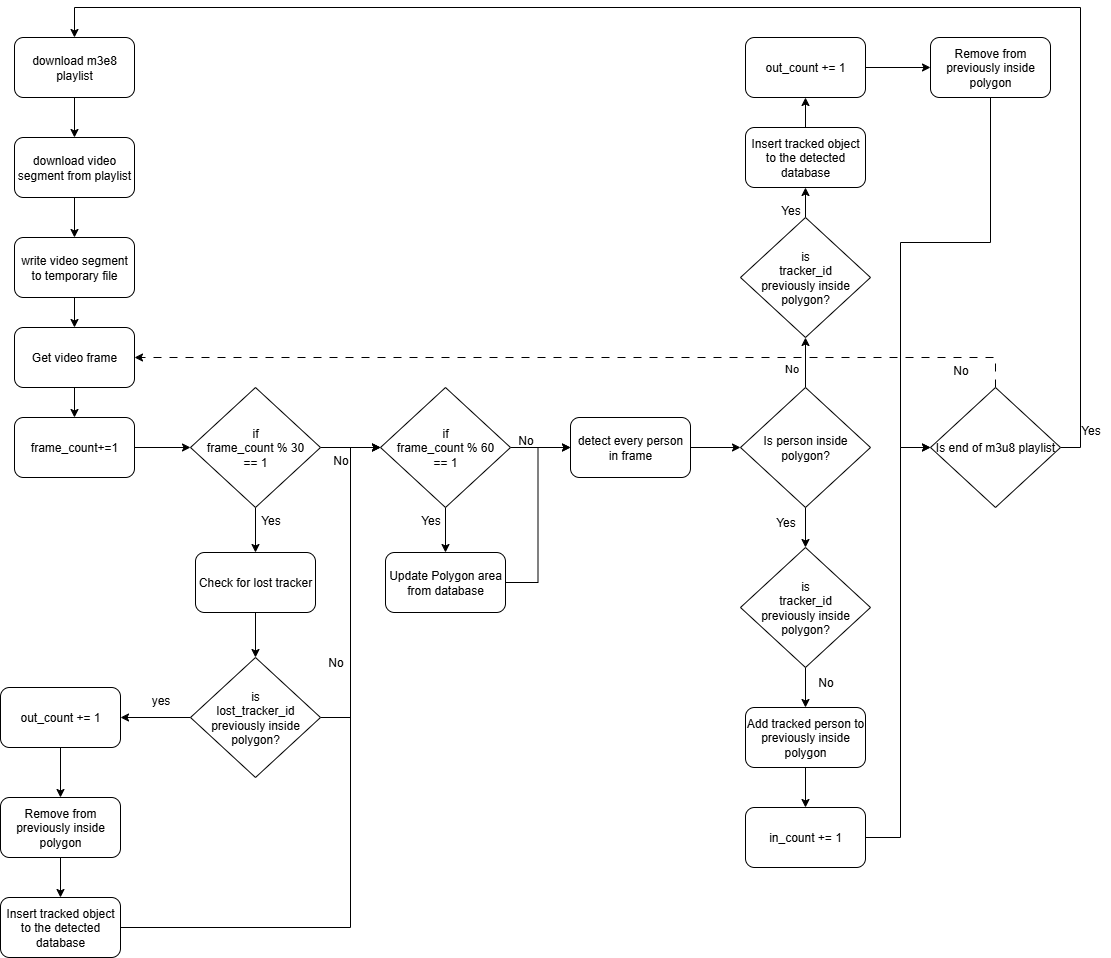

The diagram above was exported from draw.io. Its source (the exported page's mxGraphModel, read from the mxfile embedded in the PNG):
<mxGraphModel dx="1426" dy="751" grid="1" gridSize="10" guides="1" tooltips="1" connect="1" arrows="1" fold="1" page="1" pageScale="1" pageWidth="827" pageHeight="1169" math="0" shadow="0">
  <root>
    <mxCell id="WIyWlLk6GJQsqaUBKTNV-0" />
    <mxCell id="WIyWlLk6GJQsqaUBKTNV-1" parent="WIyWlLk6GJQsqaUBKTNV-0" />
    <mxCell id="BV_G8B3480vgRVFO-LCz-2" style="edgeStyle=orthogonalEdgeStyle;rounded=0;orthogonalLoop=1;jettySize=auto;html=1;entryX=0.5;entryY=0;entryDx=0;entryDy=0;" parent="WIyWlLk6GJQsqaUBKTNV-1" source="BV_G8B3480vgRVFO-LCz-0" target="BV_G8B3480vgRVFO-LCz-1" edge="1">
      <mxGeometry relative="1" as="geometry" />
    </mxCell>
    <mxCell id="BV_G8B3480vgRVFO-LCz-0" value="download m3e8 playlist" style="rounded=1;whiteSpace=wrap;html=1;" parent="WIyWlLk6GJQsqaUBKTNV-1" vertex="1">
      <mxGeometry x="294" y="40" width="120" height="60" as="geometry" />
    </mxCell>
    <mxCell id="BV_G8B3480vgRVFO-LCz-4" style="edgeStyle=orthogonalEdgeStyle;rounded=0;orthogonalLoop=1;jettySize=auto;html=1;entryX=0.5;entryY=0;entryDx=0;entryDy=0;" parent="WIyWlLk6GJQsqaUBKTNV-1" source="BV_G8B3480vgRVFO-LCz-1" target="BV_G8B3480vgRVFO-LCz-3" edge="1">
      <mxGeometry relative="1" as="geometry" />
    </mxCell>
    <mxCell id="BV_G8B3480vgRVFO-LCz-1" value="download video segment from playlist" style="rounded=1;whiteSpace=wrap;html=1;" parent="WIyWlLk6GJQsqaUBKTNV-1" vertex="1">
      <mxGeometry x="294" y="140" width="120" height="60" as="geometry" />
    </mxCell>
    <mxCell id="BV_G8B3480vgRVFO-LCz-66" style="edgeStyle=orthogonalEdgeStyle;rounded=0;orthogonalLoop=1;jettySize=auto;html=1;entryX=0.5;entryY=0;entryDx=0;entryDy=0;" parent="WIyWlLk6GJQsqaUBKTNV-1" source="BV_G8B3480vgRVFO-LCz-3" target="BV_G8B3480vgRVFO-LCz-65" edge="1">
      <mxGeometry relative="1" as="geometry" />
    </mxCell>
    <mxCell id="BV_G8B3480vgRVFO-LCz-3" value="write video segment to temporary file" style="rounded=1;whiteSpace=wrap;html=1;" parent="WIyWlLk6GJQsqaUBKTNV-1" vertex="1">
      <mxGeometry x="294" y="240" width="120" height="60" as="geometry" />
    </mxCell>
    <mxCell id="BV_G8B3480vgRVFO-LCz-8" style="edgeStyle=orthogonalEdgeStyle;rounded=0;orthogonalLoop=1;jettySize=auto;html=1;entryX=0;entryY=0.5;entryDx=0;entryDy=0;" parent="WIyWlLk6GJQsqaUBKTNV-1" source="BV_G8B3480vgRVFO-LCz-5" target="BV_G8B3480vgRVFO-LCz-7" edge="1">
      <mxGeometry relative="1" as="geometry" />
    </mxCell>
    <mxCell id="BV_G8B3480vgRVFO-LCz-5" value="frame_count+=1" style="rounded=1;whiteSpace=wrap;html=1;" parent="WIyWlLk6GJQsqaUBKTNV-1" vertex="1">
      <mxGeometry x="294" y="420" width="120" height="60" as="geometry" />
    </mxCell>
    <mxCell id="BV_G8B3480vgRVFO-LCz-10" style="edgeStyle=orthogonalEdgeStyle;rounded=0;orthogonalLoop=1;jettySize=auto;html=1;entryX=0.5;entryY=0;entryDx=0;entryDy=0;" parent="WIyWlLk6GJQsqaUBKTNV-1" source="BV_G8B3480vgRVFO-LCz-7" target="BV_G8B3480vgRVFO-LCz-9" edge="1">
      <mxGeometry relative="1" as="geometry" />
    </mxCell>
    <mxCell id="BV_G8B3480vgRVFO-LCz-14" style="edgeStyle=orthogonalEdgeStyle;rounded=0;orthogonalLoop=1;jettySize=auto;html=1;entryX=0;entryY=0.5;entryDx=0;entryDy=0;" parent="WIyWlLk6GJQsqaUBKTNV-1" source="BV_G8B3480vgRVFO-LCz-7" target="BV_G8B3480vgRVFO-LCz-13" edge="1">
      <mxGeometry relative="1" as="geometry" />
    </mxCell>
    <mxCell id="BV_G8B3480vgRVFO-LCz-7" value="if&lt;br&gt;frame_count&amp;nbsp;&lt;span style=&quot;background-color: transparent; color: light-dark(rgb(0, 0, 0), rgb(255, 255, 255));&quot;&gt;% 30 &lt;br&gt;== 1&lt;/span&gt;" style="rhombus;whiteSpace=wrap;html=1;" parent="WIyWlLk6GJQsqaUBKTNV-1" vertex="1">
      <mxGeometry x="470" y="390" width="130" height="120" as="geometry" />
    </mxCell>
    <mxCell id="BV_G8B3480vgRVFO-LCz-17" style="edgeStyle=orthogonalEdgeStyle;rounded=0;orthogonalLoop=1;jettySize=auto;html=1;entryX=0.5;entryY=0;entryDx=0;entryDy=0;" parent="WIyWlLk6GJQsqaUBKTNV-1" source="BV_G8B3480vgRVFO-LCz-9" target="BV_G8B3480vgRVFO-LCz-12" edge="1">
      <mxGeometry relative="1" as="geometry" />
    </mxCell>
    <mxCell id="BV_G8B3480vgRVFO-LCz-9" value="Check for lost tracker" style="rounded=1;whiteSpace=wrap;html=1;" parent="WIyWlLk6GJQsqaUBKTNV-1" vertex="1">
      <mxGeometry x="475" y="555" width="120" height="60" as="geometry" />
    </mxCell>
    <mxCell id="BV_G8B3480vgRVFO-LCz-20" style="edgeStyle=orthogonalEdgeStyle;rounded=0;orthogonalLoop=1;jettySize=auto;html=1;entryX=1;entryY=0.5;entryDx=0;entryDy=0;" parent="WIyWlLk6GJQsqaUBKTNV-1" source="BV_G8B3480vgRVFO-LCz-12" target="BV_G8B3480vgRVFO-LCz-19" edge="1">
      <mxGeometry relative="1" as="geometry" />
    </mxCell>
    <mxCell id="BV_G8B3480vgRVFO-LCz-24" style="edgeStyle=orthogonalEdgeStyle;rounded=0;orthogonalLoop=1;jettySize=auto;html=1;entryX=0;entryY=0.5;entryDx=0;entryDy=0;" parent="WIyWlLk6GJQsqaUBKTNV-1" source="BV_G8B3480vgRVFO-LCz-12" target="BV_G8B3480vgRVFO-LCz-13" edge="1">
      <mxGeometry relative="1" as="geometry" />
    </mxCell>
    <mxCell id="BV_G8B3480vgRVFO-LCz-12" value="is&lt;br&gt;lost_tracker_id&lt;br&gt;previously inside&lt;br&gt;polygon?" style="rhombus;whiteSpace=wrap;html=1;" parent="WIyWlLk6GJQsqaUBKTNV-1" vertex="1">
      <mxGeometry x="470" y="660" width="130" height="120" as="geometry" />
    </mxCell>
    <mxCell id="BV_G8B3480vgRVFO-LCz-28" style="edgeStyle=orthogonalEdgeStyle;rounded=0;orthogonalLoop=1;jettySize=auto;html=1;entryX=0.5;entryY=0;entryDx=0;entryDy=0;" parent="WIyWlLk6GJQsqaUBKTNV-1" source="BV_G8B3480vgRVFO-LCz-13" target="BV_G8B3480vgRVFO-LCz-27" edge="1">
      <mxGeometry relative="1" as="geometry" />
    </mxCell>
    <mxCell id="BV_G8B3480vgRVFO-LCz-33" style="edgeStyle=orthogonalEdgeStyle;rounded=0;orthogonalLoop=1;jettySize=auto;html=1;" parent="WIyWlLk6GJQsqaUBKTNV-1" source="BV_G8B3480vgRVFO-LCz-13" edge="1">
      <mxGeometry relative="1" as="geometry">
        <mxPoint x="850" y="450" as="targetPoint" />
      </mxGeometry>
    </mxCell>
    <mxCell id="BV_G8B3480vgRVFO-LCz-13" value="if&lt;br&gt;frame_count&amp;nbsp;&lt;span style=&quot;background-color: transparent; color: light-dark(rgb(0, 0, 0), rgb(255, 255, 255));&quot;&gt;% 60 &lt;br&gt;== 1&lt;/span&gt;" style="rhombus;whiteSpace=wrap;html=1;" parent="WIyWlLk6GJQsqaUBKTNV-1" vertex="1">
      <mxGeometry x="660" y="390" width="130" height="120" as="geometry" />
    </mxCell>
    <mxCell id="BV_G8B3480vgRVFO-LCz-15" value="Yes" style="text;html=1;align=center;verticalAlign=middle;resizable=0;points=[];autosize=1;strokeColor=none;fillColor=none;" parent="WIyWlLk6GJQsqaUBKTNV-1" vertex="1">
      <mxGeometry x="530" y="508" width="40" height="30" as="geometry" />
    </mxCell>
    <mxCell id="BV_G8B3480vgRVFO-LCz-16" value="No" style="text;html=1;align=center;verticalAlign=middle;resizable=0;points=[];autosize=1;strokeColor=none;fillColor=none;" parent="WIyWlLk6GJQsqaUBKTNV-1" vertex="1">
      <mxGeometry x="600" y="448" width="40" height="30" as="geometry" />
    </mxCell>
    <mxCell id="BV_G8B3480vgRVFO-LCz-60" style="edgeStyle=orthogonalEdgeStyle;rounded=0;orthogonalLoop=1;jettySize=auto;html=1;entryX=0.5;entryY=0;entryDx=0;entryDy=0;" parent="WIyWlLk6GJQsqaUBKTNV-1" source="BV_G8B3480vgRVFO-LCz-19" target="BV_G8B3480vgRVFO-LCz-59" edge="1">
      <mxGeometry relative="1" as="geometry" />
    </mxCell>
    <mxCell id="BV_G8B3480vgRVFO-LCz-19" value="out_count += 1" style="rounded=1;whiteSpace=wrap;html=1;" parent="WIyWlLk6GJQsqaUBKTNV-1" vertex="1">
      <mxGeometry x="280" y="690" width="120" height="60" as="geometry" />
    </mxCell>
    <mxCell id="BV_G8B3480vgRVFO-LCz-62" style="edgeStyle=orthogonalEdgeStyle;rounded=0;orthogonalLoop=1;jettySize=auto;html=1;entryX=0;entryY=0.5;entryDx=0;entryDy=0;" parent="WIyWlLk6GJQsqaUBKTNV-1" source="BV_G8B3480vgRVFO-LCz-21" target="BV_G8B3480vgRVFO-LCz-13" edge="1">
      <mxGeometry relative="1" as="geometry">
        <Array as="points">
          <mxPoint x="630" y="930" />
          <mxPoint x="630" y="450" />
        </Array>
      </mxGeometry>
    </mxCell>
    <mxCell id="BV_G8B3480vgRVFO-LCz-21" value="Insert tracked object to the detected database" style="rounded=1;whiteSpace=wrap;html=1;" parent="WIyWlLk6GJQsqaUBKTNV-1" vertex="1">
      <mxGeometry x="280" y="900" width="120" height="60" as="geometry" />
    </mxCell>
    <mxCell id="BV_G8B3480vgRVFO-LCz-23" value="yes" style="text;html=1;align=center;verticalAlign=middle;resizable=0;points=[];autosize=1;strokeColor=none;fillColor=none;" parent="WIyWlLk6GJQsqaUBKTNV-1" vertex="1">
      <mxGeometry x="420" y="688" width="40" height="30" as="geometry" />
    </mxCell>
    <mxCell id="BV_G8B3480vgRVFO-LCz-25" value="No" style="text;html=1;align=center;verticalAlign=middle;resizable=0;points=[];autosize=1;strokeColor=none;fillColor=none;" parent="WIyWlLk6GJQsqaUBKTNV-1" vertex="1">
      <mxGeometry x="595" y="650" width="40" height="30" as="geometry" />
    </mxCell>
    <mxCell id="BV_G8B3480vgRVFO-LCz-32" style="edgeStyle=orthogonalEdgeStyle;rounded=0;orthogonalLoop=1;jettySize=auto;html=1;entryX=0;entryY=0.5;entryDx=0;entryDy=0;" parent="WIyWlLk6GJQsqaUBKTNV-1" source="BV_G8B3480vgRVFO-LCz-27" target="BV_G8B3480vgRVFO-LCz-31" edge="1">
      <mxGeometry relative="1" as="geometry" />
    </mxCell>
    <mxCell id="BV_G8B3480vgRVFO-LCz-27" value="Update Polygon area from database" style="rounded=1;whiteSpace=wrap;html=1;" parent="WIyWlLk6GJQsqaUBKTNV-1" vertex="1">
      <mxGeometry x="665" y="555" width="120" height="60" as="geometry" />
    </mxCell>
    <mxCell id="BV_G8B3480vgRVFO-LCz-29" value="Yes" style="text;html=1;align=center;verticalAlign=middle;resizable=0;points=[];autosize=1;strokeColor=none;fillColor=none;" parent="WIyWlLk6GJQsqaUBKTNV-1" vertex="1">
      <mxGeometry x="690" y="508" width="40" height="30" as="geometry" />
    </mxCell>
    <mxCell id="BV_G8B3480vgRVFO-LCz-36" style="edgeStyle=orthogonalEdgeStyle;rounded=0;orthogonalLoop=1;jettySize=auto;html=1;exitX=1;exitY=0.5;exitDx=0;exitDy=0;entryX=0;entryY=0.5;entryDx=0;entryDy=0;shape=filledEdge;" parent="WIyWlLk6GJQsqaUBKTNV-1" source="BV_G8B3480vgRVFO-LCz-31" target="BV_G8B3480vgRVFO-LCz-35" edge="1">
      <mxGeometry relative="1" as="geometry" />
    </mxCell>
    <mxCell id="BV_G8B3480vgRVFO-LCz-31" value="detect every person in frame" style="rounded=1;whiteSpace=wrap;html=1;" parent="WIyWlLk6GJQsqaUBKTNV-1" vertex="1">
      <mxGeometry x="850" y="420" width="120" height="60" as="geometry" />
    </mxCell>
    <mxCell id="BV_G8B3480vgRVFO-LCz-34" value="No" style="text;html=1;align=center;verticalAlign=middle;resizable=0;points=[];autosize=1;strokeColor=none;fillColor=none;" parent="WIyWlLk6GJQsqaUBKTNV-1" vertex="1">
      <mxGeometry x="785" y="428" width="40" height="30" as="geometry" />
    </mxCell>
    <mxCell id="BV_G8B3480vgRVFO-LCz-42" style="edgeStyle=orthogonalEdgeStyle;rounded=0;orthogonalLoop=1;jettySize=auto;html=1;entryX=0.5;entryY=1;entryDx=0;entryDy=0;" parent="WIyWlLk6GJQsqaUBKTNV-1" source="BV_G8B3480vgRVFO-LCz-35" target="BV_G8B3480vgRVFO-LCz-41" edge="1">
      <mxGeometry relative="1" as="geometry" />
    </mxCell>
    <mxCell id="BV_G8B3480vgRVFO-LCz-43" value="No" style="edgeLabel;html=1;align=center;verticalAlign=middle;resizable=0;points=[];" parent="BV_G8B3480vgRVFO-LCz-42" connectable="0" vertex="1">
      <mxGeometry x="-0.3766" y="-2" relative="1" as="geometry">
        <mxPoint x="-17" y="-4" as="offset" />
      </mxGeometry>
    </mxCell>
    <mxCell id="BV_G8B3480vgRVFO-LCz-71" style="edgeStyle=orthogonalEdgeStyle;rounded=0;orthogonalLoop=1;jettySize=auto;html=1;entryX=0.5;entryY=0;entryDx=0;entryDy=0;" parent="WIyWlLk6GJQsqaUBKTNV-1" source="BV_G8B3480vgRVFO-LCz-35" target="BV_G8B3480vgRVFO-LCz-55" edge="1">
      <mxGeometry relative="1" as="geometry" />
    </mxCell>
    <mxCell id="BV_G8B3480vgRVFO-LCz-35" value="Is person inside&lt;br&gt;polygon?" style="rhombus;whiteSpace=wrap;html=1;" parent="WIyWlLk6GJQsqaUBKTNV-1" vertex="1">
      <mxGeometry x="1020" y="390" width="130" height="120" as="geometry" />
    </mxCell>
    <mxCell id="BV_G8B3480vgRVFO-LCz-48" style="edgeStyle=orthogonalEdgeStyle;rounded=0;orthogonalLoop=1;jettySize=auto;html=1;entryX=0.5;entryY=1;entryDx=0;entryDy=0;" parent="WIyWlLk6GJQsqaUBKTNV-1" source="BV_G8B3480vgRVFO-LCz-41" target="BV_G8B3480vgRVFO-LCz-47" edge="1">
      <mxGeometry relative="1" as="geometry" />
    </mxCell>
    <mxCell id="BV_G8B3480vgRVFO-LCz-41" value="is&lt;br&gt;tracker_id&lt;br&gt;previously inside&lt;br&gt;polygon?" style="rhombus;whiteSpace=wrap;html=1;" parent="WIyWlLk6GJQsqaUBKTNV-1" vertex="1">
      <mxGeometry x="1020" y="220" width="130" height="120" as="geometry" />
    </mxCell>
    <mxCell id="BV_G8B3480vgRVFO-LCz-70" style="edgeStyle=orthogonalEdgeStyle;rounded=0;orthogonalLoop=1;jettySize=auto;html=1;entryX=0;entryY=0.5;entryDx=0;entryDy=0;" parent="WIyWlLk6GJQsqaUBKTNV-1" source="BV_G8B3480vgRVFO-LCz-46" target="BV_G8B3480vgRVFO-LCz-56" edge="1">
      <mxGeometry relative="1" as="geometry" />
    </mxCell>
    <mxCell id="BV_G8B3480vgRVFO-LCz-46" value="out_count += 1" style="rounded=1;whiteSpace=wrap;html=1;" parent="WIyWlLk6GJQsqaUBKTNV-1" vertex="1">
      <mxGeometry x="1025" y="40" width="120" height="60" as="geometry" />
    </mxCell>
    <mxCell id="BV_G8B3480vgRVFO-LCz-49" style="edgeStyle=orthogonalEdgeStyle;rounded=0;orthogonalLoop=1;jettySize=auto;html=1;entryX=0.5;entryY=1;entryDx=0;entryDy=0;" parent="WIyWlLk6GJQsqaUBKTNV-1" source="BV_G8B3480vgRVFO-LCz-47" target="BV_G8B3480vgRVFO-LCz-46" edge="1">
      <mxGeometry relative="1" as="geometry" />
    </mxCell>
    <mxCell id="BV_G8B3480vgRVFO-LCz-47" value="Insert tracked object to the detected database" style="rounded=1;whiteSpace=wrap;html=1;" parent="WIyWlLk6GJQsqaUBKTNV-1" vertex="1">
      <mxGeometry x="1025" y="130" width="120" height="60" as="geometry" />
    </mxCell>
    <mxCell id="BV_G8B3480vgRVFO-LCz-51" value="Yes" style="text;html=1;align=center;verticalAlign=middle;resizable=0;points=[];autosize=1;strokeColor=none;fillColor=none;" parent="WIyWlLk6GJQsqaUBKTNV-1" vertex="1">
      <mxGeometry x="1050" y="198" width="40" height="30" as="geometry" />
    </mxCell>
    <mxCell id="BV_G8B3480vgRVFO-LCz-74" style="edgeStyle=orthogonalEdgeStyle;rounded=0;orthogonalLoop=1;jettySize=auto;html=1;entryX=0.5;entryY=0;entryDx=0;entryDy=0;" parent="WIyWlLk6GJQsqaUBKTNV-1" source="BV_G8B3480vgRVFO-LCz-55" target="BV_G8B3480vgRVFO-LCz-73" edge="1">
      <mxGeometry relative="1" as="geometry" />
    </mxCell>
    <mxCell id="BV_G8B3480vgRVFO-LCz-55" value="is&lt;br&gt;tracker_id&lt;br&gt;previously inside&lt;br&gt;polygon?" style="rhombus;whiteSpace=wrap;html=1;" parent="WIyWlLk6GJQsqaUBKTNV-1" vertex="1">
      <mxGeometry x="1020" y="550" width="130" height="120" as="geometry" />
    </mxCell>
    <mxCell id="BV_G8B3480vgRVFO-LCz-82" style="edgeStyle=orthogonalEdgeStyle;rounded=0;orthogonalLoop=1;jettySize=auto;html=1;entryX=0;entryY=0.5;entryDx=0;entryDy=0;" parent="WIyWlLk6GJQsqaUBKTNV-1" source="BV_G8B3480vgRVFO-LCz-56" target="BV_G8B3480vgRVFO-LCz-80" edge="1">
      <mxGeometry relative="1" as="geometry">
        <mxPoint x="1230" y="350.0000000000001" as="targetPoint" />
        <Array as="points">
          <mxPoint x="1270" y="245" />
          <mxPoint x="1180" y="245" />
          <mxPoint x="1180" y="450" />
        </Array>
      </mxGeometry>
    </mxCell>
    <mxCell id="BV_G8B3480vgRVFO-LCz-56" value="Remove from previously inside polygon" style="rounded=1;whiteSpace=wrap;html=1;" parent="WIyWlLk6GJQsqaUBKTNV-1" vertex="1">
      <mxGeometry x="1210" y="40" width="120" height="60" as="geometry" />
    </mxCell>
    <mxCell id="BV_G8B3480vgRVFO-LCz-61" style="edgeStyle=orthogonalEdgeStyle;rounded=0;orthogonalLoop=1;jettySize=auto;html=1;entryX=0.5;entryY=0;entryDx=0;entryDy=0;" parent="WIyWlLk6GJQsqaUBKTNV-1" source="BV_G8B3480vgRVFO-LCz-59" target="BV_G8B3480vgRVFO-LCz-21" edge="1">
      <mxGeometry relative="1" as="geometry" />
    </mxCell>
    <mxCell id="BV_G8B3480vgRVFO-LCz-59" value="Remove from previously inside polygon" style="rounded=1;whiteSpace=wrap;html=1;" parent="WIyWlLk6GJQsqaUBKTNV-1" vertex="1">
      <mxGeometry x="280" y="800" width="120" height="60" as="geometry" />
    </mxCell>
    <mxCell id="BV_G8B3480vgRVFO-LCz-67" style="edgeStyle=orthogonalEdgeStyle;rounded=0;orthogonalLoop=1;jettySize=auto;html=1;entryX=0.5;entryY=0;entryDx=0;entryDy=0;" parent="WIyWlLk6GJQsqaUBKTNV-1" source="BV_G8B3480vgRVFO-LCz-65" target="BV_G8B3480vgRVFO-LCz-5" edge="1">
      <mxGeometry relative="1" as="geometry" />
    </mxCell>
    <mxCell id="BV_G8B3480vgRVFO-LCz-65" value="Get video frame" style="rounded=1;whiteSpace=wrap;html=1;" parent="WIyWlLk6GJQsqaUBKTNV-1" vertex="1">
      <mxGeometry x="294" y="330" width="120" height="60" as="geometry" />
    </mxCell>
    <mxCell id="BV_G8B3480vgRVFO-LCz-72" value="Yes" style="text;html=1;align=center;verticalAlign=middle;resizable=0;points=[];autosize=1;strokeColor=none;fillColor=none;" parent="WIyWlLk6GJQsqaUBKTNV-1" vertex="1">
      <mxGeometry x="1045" y="510" width="40" height="30" as="geometry" />
    </mxCell>
    <mxCell id="BV_G8B3480vgRVFO-LCz-78" style="edgeStyle=orthogonalEdgeStyle;rounded=0;orthogonalLoop=1;jettySize=auto;html=1;entryX=0.5;entryY=0;entryDx=0;entryDy=0;" parent="WIyWlLk6GJQsqaUBKTNV-1" source="BV_G8B3480vgRVFO-LCz-73" target="BV_G8B3480vgRVFO-LCz-76" edge="1">
      <mxGeometry relative="1" as="geometry" />
    </mxCell>
    <mxCell id="BV_G8B3480vgRVFO-LCz-73" value="Add tracked person to previously inside polygon" style="rounded=1;whiteSpace=wrap;html=1;" parent="WIyWlLk6GJQsqaUBKTNV-1" vertex="1">
      <mxGeometry x="1025" y="710" width="120" height="60" as="geometry" />
    </mxCell>
    <mxCell id="BV_G8B3480vgRVFO-LCz-75" value="No" style="text;html=1;align=center;verticalAlign=middle;resizable=0;points=[];autosize=1;strokeColor=none;fillColor=none;" parent="WIyWlLk6GJQsqaUBKTNV-1" vertex="1">
      <mxGeometry x="1085" y="670" width="40" height="30" as="geometry" />
    </mxCell>
    <mxCell id="BV_G8B3480vgRVFO-LCz-81" style="edgeStyle=orthogonalEdgeStyle;rounded=0;orthogonalLoop=1;jettySize=auto;html=1;entryX=0;entryY=0.5;entryDx=0;entryDy=0;" parent="WIyWlLk6GJQsqaUBKTNV-1" source="BV_G8B3480vgRVFO-LCz-76" target="BV_G8B3480vgRVFO-LCz-80" edge="1">
      <mxGeometry relative="1" as="geometry">
        <Array as="points">
          <mxPoint x="1180" y="840" />
          <mxPoint x="1180" y="450" />
        </Array>
      </mxGeometry>
    </mxCell>
    <mxCell id="BV_G8B3480vgRVFO-LCz-76" value="in_count += 1" style="rounded=1;whiteSpace=wrap;html=1;" parent="WIyWlLk6GJQsqaUBKTNV-1" vertex="1">
      <mxGeometry x="1025" y="810" width="120" height="60" as="geometry" />
    </mxCell>
    <mxCell id="BV_G8B3480vgRVFO-LCz-86" style="edgeStyle=orthogonalEdgeStyle;rounded=0;orthogonalLoop=1;jettySize=auto;html=1;entryX=1;entryY=0.5;entryDx=0;entryDy=0;dashPattern=8 8;dashed=1;" parent="WIyWlLk6GJQsqaUBKTNV-1" source="BV_G8B3480vgRVFO-LCz-80" target="BV_G8B3480vgRVFO-LCz-65" edge="1">
      <mxGeometry relative="1" as="geometry">
        <Array as="points">
          <mxPoint x="1275" y="360" />
        </Array>
      </mxGeometry>
    </mxCell>
    <mxCell id="BV_G8B3480vgRVFO-LCz-88" style="edgeStyle=orthogonalEdgeStyle;rounded=0;orthogonalLoop=1;jettySize=auto;html=1;entryX=0.5;entryY=0;entryDx=0;entryDy=0;" parent="WIyWlLk6GJQsqaUBKTNV-1" source="BV_G8B3480vgRVFO-LCz-80" target="BV_G8B3480vgRVFO-LCz-0" edge="1">
      <mxGeometry relative="1" as="geometry">
        <Array as="points">
          <mxPoint x="1360" y="450" />
          <mxPoint x="1360" y="10" />
          <mxPoint x="354" y="10" />
        </Array>
      </mxGeometry>
    </mxCell>
    <mxCell id="BV_G8B3480vgRVFO-LCz-80" value="Is end of m3u8 playlist" style="rhombus;whiteSpace=wrap;html=1;" parent="WIyWlLk6GJQsqaUBKTNV-1" vertex="1">
      <mxGeometry x="1210" y="390" width="130" height="120" as="geometry" />
    </mxCell>
    <mxCell id="BV_G8B3480vgRVFO-LCz-84" value="Yes" style="text;html=1;align=center;verticalAlign=middle;resizable=0;points=[];autosize=1;strokeColor=none;fillColor=none;" parent="WIyWlLk6GJQsqaUBKTNV-1" vertex="1">
      <mxGeometry x="1350" y="418" width="40" height="30" as="geometry" />
    </mxCell>
    <mxCell id="BV_G8B3480vgRVFO-LCz-87" value="No" style="text;html=1;align=center;verticalAlign=middle;resizable=0;points=[];autosize=1;strokeColor=none;fillColor=none;" parent="WIyWlLk6GJQsqaUBKTNV-1" vertex="1">
      <mxGeometry x="1220" y="358" width="40" height="30" as="geometry" />
    </mxCell>
  </root>
</mxGraphModel>